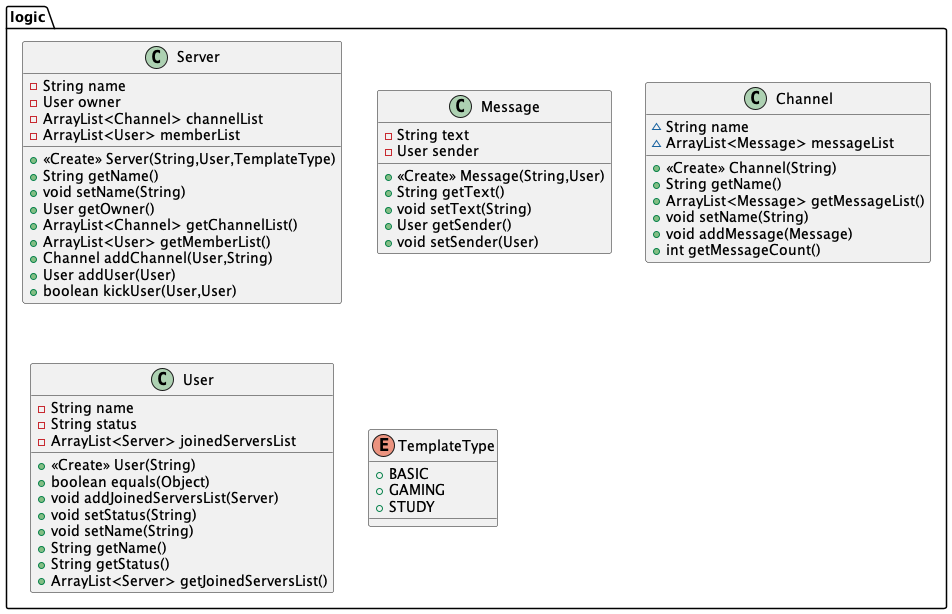

The diagram above was rendered by PlantUML. Its source (embedded in the PNG):
@startuml
class logic.Server {
- String name
- User owner
- ArrayList<Channel> channelList
- ArrayList<User> memberList
+ <<Create>> Server(String,User,TemplateType)
+ String getName()
+ void setName(String)
+ User getOwner()
+ ArrayList<Channel> getChannelList()
+ ArrayList<User> getMemberList()
+ Channel addChannel(User,String)
+ User addUser(User)
+ boolean kickUser(User,User)
}
class logic.Message {
- String text
- User sender
+ <<Create>> Message(String,User)
+ String getText()
+ void setText(String)
+ User getSender()
+ void setSender(User)
}
class logic.Channel {
~ String name
~ ArrayList<Message> messageList
+ <<Create>> Channel(String)
+ String getName()
+ ArrayList<Message> getMessageList()
+ void setName(String)
+ void addMessage(Message)
+ int getMessageCount()
}
class logic.User {
- String name
- String status
- ArrayList<Server> joinedServersList
+ <<Create>> User(String)
+ boolean equals(Object)
+ void addJoinedServersList(Server)
+ void setStatus(String)
+ void setName(String)
+ String getName()
+ String getStatus()
+ ArrayList<Server> getJoinedServersList()
}
enum logic.TemplateType {
+  BASIC
+  GAMING
+  STUDY
}
@enduml